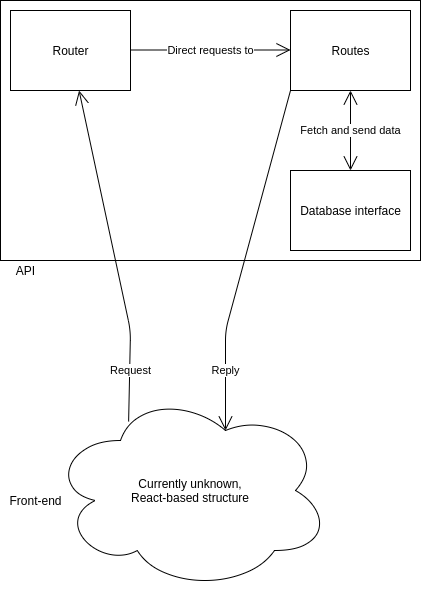

The diagram above was exported from draw.io. Its source (the exported page's mxGraphModel, read from the mxfile embedded in the PNG):
<mxGraphModel dx="1422" dy="804" grid="1" gridSize="10" guides="1" tooltips="1" connect="1" arrows="1" fold="1" page="1" pageScale="1" pageWidth="827" pageHeight="1169" math="0" shadow="0">
  <root>
    <mxCell id="0" />
    <mxCell id="1" parent="0" />
    <mxCell id="2" value="" style="rounded=0;whiteSpace=wrap;html=1;shadow=0;fillColor=none;" vertex="1" parent="1">
      <mxGeometry x="110" y="110" width="420" height="260" as="geometry" />
    </mxCell>
    <mxCell id="3" value="Router" style="html=1;" vertex="1" parent="1">
      <mxGeometry x="120" y="120" width="120" height="80" as="geometry" />
    </mxCell>
    <mxCell id="4" value="Routes" style="html=1;" vertex="1" parent="1">
      <mxGeometry x="400" y="120" width="120" height="80" as="geometry" />
    </mxCell>
    <mxCell id="5" value="Direct requests to" style="endArrow=open;endSize=12;html=1;" edge="1" parent="1">
      <mxGeometry width="160" relative="1" as="geometry">
        <mxPoint x="240" y="159.5" as="sourcePoint" />
        <mxPoint x="400" y="159.5" as="targetPoint" />
      </mxGeometry>
    </mxCell>
    <mxCell id="6" value="Database interface" style="html=1;" vertex="1" parent="1">
      <mxGeometry x="400" y="280" width="120" height="80" as="geometry" />
    </mxCell>
    <mxCell id="7" value="Fetch and send data" style="endArrow=open;endSize=12;html=1;entryX=0.5;entryY=0;entryDx=0;entryDy=0;exitX=0.5;exitY=1;exitDx=0;exitDy=0;startArrow=open;startFill=0;startSize=12;" edge="1" source="4" target="6" parent="1">
      <mxGeometry width="160" relative="1" as="geometry">
        <mxPoint x="170" y="200" as="sourcePoint" />
        <mxPoint x="330" y="200" as="targetPoint" />
        <Array as="points" />
      </mxGeometry>
    </mxCell>
    <mxCell id="8" value="Currently unknown,&lt;br&gt;React-based structure" style="ellipse;shape=cloud;whiteSpace=wrap;html=1;" vertex="1" parent="1">
      <mxGeometry x="160" y="500" width="280" height="200" as="geometry" />
    </mxCell>
    <mxCell id="9" value="Request" style="endArrow=open;endSize=12;html=1;exitX=0.279;exitY=0.155;exitDx=0;exitDy=0;exitPerimeter=0;" edge="1" source="8" target="3" parent="1">
      <mxGeometry x="-0.6967" y="-1" width="160" relative="1" as="geometry">
        <mxPoint x="130" y="370" as="sourcePoint" />
        <mxPoint x="290" y="370" as="targetPoint" />
        <Array as="points">
          <mxPoint x="240" y="440" />
        </Array>
        <mxPoint as="offset" />
      </mxGeometry>
    </mxCell>
    <mxCell id="10" value="API" style="text;html=1;align=center;verticalAlign=middle;resizable=0;points=[];autosize=1;" vertex="1" parent="1">
      <mxGeometry x="120" y="370" width="30" height="20" as="geometry" />
    </mxCell>
    <mxCell id="11" value="Front-end" style="text;html=1;align=center;verticalAlign=middle;resizable=0;points=[];autosize=1;" vertex="1" parent="1">
      <mxGeometry x="110" y="600" width="70" height="20" as="geometry" />
    </mxCell>
    <mxCell id="12" value="Reply" style="endArrow=open;endSize=12;html=1;entryX=0.625;entryY=0.2;entryDx=0;entryDy=0;entryPerimeter=0;exitX=0;exitY=1;exitDx=0;exitDy=0;" edge="1" source="4" target="8" parent="1">
      <mxGeometry x="0.6558" width="160" relative="1" as="geometry">
        <mxPoint x="270" y="279" as="sourcePoint" />
        <mxPoint x="430" y="279" as="targetPoint" />
        <Array as="points">
          <mxPoint x="335" y="440" />
        </Array>
        <mxPoint as="offset" />
      </mxGeometry>
    </mxCell>
  </root>
</mxGraphModel>